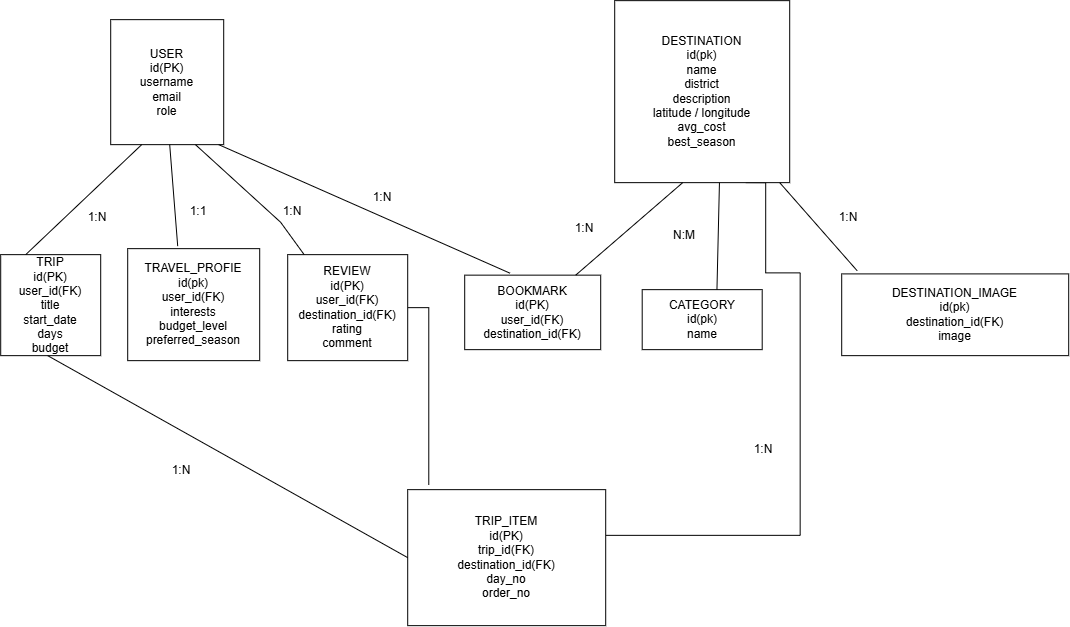

The diagram above was exported from draw.io. Its source (the exported page's mxGraphModel, read from the mxfile embedded in the PNG):
<mxGraphModel dx="1972" dy="1268" grid="0" gridSize="10" guides="1" tooltips="1" connect="1" arrows="1" fold="1" page="0" pageScale="1" pageWidth="850" pageHeight="1100" math="0" shadow="0">
  <root>
    <mxCell id="0" />
    <mxCell id="1" parent="0" />
    <mxCell id="3xHsowu2QM9o7bMnCyUB-1" parent="1" style="rounded=0;whiteSpace=wrap;html=1;" value="USER&lt;div&gt;id(PK)&lt;/div&gt;&lt;div&gt;username&lt;/div&gt;&lt;div&gt;email&lt;/div&gt;&lt;div&gt;role&lt;/div&gt;" vertex="1">
      <mxGeometry height="125" width="113" x="-99" y="-60" as="geometry" />
    </mxCell>
    <mxCell id="3xHsowu2QM9o7bMnCyUB-3" parent="1" style="rounded=0;whiteSpace=wrap;html=1;" value="TRIP&lt;div&gt;id(PK)&lt;/div&gt;&lt;div&gt;user_id(FK)&lt;/div&gt;&lt;div&gt;title&lt;/div&gt;&lt;div&gt;start_date&lt;/div&gt;&lt;div&gt;days&lt;/div&gt;&lt;div&gt;budget&lt;/div&gt;" vertex="1">
      <mxGeometry height="101" width="100" x="-209" y="175" as="geometry" />
    </mxCell>
    <mxCell id="3xHsowu2QM9o7bMnCyUB-4" parent="1" style="rounded=0;whiteSpace=wrap;html=1;" value="TRAVEL_PROFIE&lt;div&gt;id(pk)&lt;/div&gt;&lt;div&gt;user_id(FK)&lt;/div&gt;&lt;div&gt;interests&lt;/div&gt;&lt;div&gt;budget_level&lt;/div&gt;&lt;div&gt;preferred_season&lt;/div&gt;" vertex="1">
      <mxGeometry height="112" width="132" x="-82" y="169" as="geometry" />
    </mxCell>
    <mxCell id="3xHsowu2QM9o7bMnCyUB-23" edge="1" parent="1" source="3xHsowu2QM9o7bMnCyUB-5" style="edgeStyle=orthogonalEdgeStyle;rounded=0;orthogonalLoop=1;jettySize=auto;html=1;endArrow=none;endFill=0;">
      <mxGeometry relative="1" as="geometry">
        <mxPoint x="219.08" y="405.23" as="targetPoint" />
      </mxGeometry>
    </mxCell>
    <mxCell id="3xHsowu2QM9o7bMnCyUB-5" parent="1" style="rounded=0;whiteSpace=wrap;html=1;" value="REVIEW&lt;div&gt;id(PK)&lt;/div&gt;&lt;div&gt;user_id(FK)&lt;/div&gt;&lt;div&gt;destination_id(FK)&lt;/div&gt;&lt;div&gt;rating&lt;/div&gt;&lt;div&gt;comment&lt;/div&gt;" vertex="1">
      <mxGeometry height="106" width="120" x="78" y="175" as="geometry" />
    </mxCell>
    <mxCell id="3xHsowu2QM9o7bMnCyUB-6" parent="1" style="rounded=0;whiteSpace=wrap;html=1;" value="BOOKMARK&lt;div&gt;id(PK)&lt;/div&gt;&lt;div&gt;user_id(FK)&lt;/div&gt;&lt;div&gt;destination_id(FK)&lt;/div&gt;" vertex="1">
      <mxGeometry height="74.5" width="136" x="255" y="195.5" as="geometry" />
    </mxCell>
    <mxCell id="3xHsowu2QM9o7bMnCyUB-26" edge="1" parent="1" source="3xHsowu2QM9o7bMnCyUB-7" style="edgeStyle=orthogonalEdgeStyle;rounded=0;orthogonalLoop=1;jettySize=auto;html=1;exitX=0.75;exitY=1;exitDx=0;exitDy=0;entryX=1;entryY=0.336;entryDx=0;entryDy=0;entryPerimeter=0;endArrow=none;endFill=0;" target="3xHsowu2QM9o7bMnCyUB-10">
      <mxGeometry relative="1" as="geometry">
        <Array as="points">
          <mxPoint x="556" y="103.08" />
          <mxPoint x="556" y="193.23" />
          <mxPoint x="590.46" y="193.23" />
          <mxPoint x="590.46" y="455.69" />
        </Array>
        <mxPoint x="583.08" y="450.77" as="targetPoint" />
      </mxGeometry>
    </mxCell>
    <mxCell id="3xHsowu2QM9o7bMnCyUB-7" parent="1" style="rounded=0;whiteSpace=wrap;html=1;" value="DESTINATION&lt;div&gt;id(pk)&lt;/div&gt;&lt;div&gt;name&lt;/div&gt;&lt;div&gt;district&lt;/div&gt;&lt;div&gt;description&lt;/div&gt;&lt;div&gt;latitude / longitude&lt;/div&gt;&lt;div&gt;avg_cost&lt;/div&gt;&lt;div&gt;best_season&lt;/div&gt;" vertex="1">
      <mxGeometry height="182" width="175" x="405" y="-79" as="geometry" />
    </mxCell>
    <mxCell id="3xHsowu2QM9o7bMnCyUB-8" parent="1" style="rounded=0;whiteSpace=wrap;html=1;" value="CATEGORY&lt;div&gt;id(pk)&lt;/div&gt;&lt;div&gt;name&lt;/div&gt;" vertex="1">
      <mxGeometry height="60" width="120" x="432.5" y="210" as="geometry" />
    </mxCell>
    <mxCell id="3xHsowu2QM9o7bMnCyUB-9" parent="1" style="rounded=0;whiteSpace=wrap;html=1;" value="DESTINATION_IMAGE&lt;div&gt;id(pk)&lt;/div&gt;&lt;div&gt;destination_id(FK)&lt;/div&gt;&lt;div&gt;image&lt;/div&gt;" vertex="1">
      <mxGeometry height="81.75" width="227" x="632" y="194.25" as="geometry" />
    </mxCell>
    <mxCell id="3xHsowu2QM9o7bMnCyUB-10" parent="1" style="rounded=0;whiteSpace=wrap;html=1;" value="TRIP_ITEM&lt;div&gt;id(PK)&lt;/div&gt;&lt;div&gt;trip_id(FK)&lt;/div&gt;&lt;div&gt;destination_id(FK)&lt;/div&gt;&lt;div&gt;day_no&lt;/div&gt;&lt;div&gt;order_no&lt;/div&gt;" vertex="1">
      <mxGeometry height="136" width="198" x="198" y="410" as="geometry" />
    </mxCell>
    <mxCell id="3xHsowu2QM9o7bMnCyUB-11" edge="1" parent="1" source="3xHsowu2QM9o7bMnCyUB-3" style="endArrow=none;html=1;rounded=0;exitX=0.25;exitY=0;exitDx=0;exitDy=0;" value="">
      <mxGeometry height="50" relative="1" width="50" as="geometry">
        <mxPoint x="-157" y="150.45999999999998" as="sourcePoint" />
        <mxPoint x="-68" y="65" as="targetPoint" />
      </mxGeometry>
    </mxCell>
    <mxCell id="3xHsowu2QM9o7bMnCyUB-12" edge="1" parent="1" style="endArrow=none;html=1;rounded=0;" value="">
      <mxGeometry height="50" relative="1" width="50" as="geometry">
        <mxPoint x="-32" y="166.46" as="sourcePoint" />
        <mxPoint x="-40" y="65" as="targetPoint" />
      </mxGeometry>
    </mxCell>
    <mxCell id="3xHsowu2QM9o7bMnCyUB-13" edge="1" parent="1" style="endArrow=none;html=1;rounded=0;entryX=0.75;entryY=1;entryDx=0;entryDy=0;" target="3xHsowu2QM9o7bMnCyUB-1" value="">
      <mxGeometry height="50" relative="1" width="50" as="geometry">
        <Array as="points">
          <mxPoint x="70.93" y="142.61" />
        </Array>
        <mxPoint x="94.46" y="175" as="sourcePoint" />
        <mxPoint x="14" y="69.23000000000002" as="targetPoint" />
      </mxGeometry>
    </mxCell>
    <mxCell id="3xHsowu2QM9o7bMnCyUB-14" edge="1" parent="1" style="endArrow=none;html=1;rounded=0;" value="">
      <mxGeometry height="50" relative="1" width="50" as="geometry">
        <mxPoint x="300.31" y="193.54" as="sourcePoint" />
        <mxPoint x="9" y="65" as="targetPoint" />
      </mxGeometry>
    </mxCell>
    <mxCell id="3xHsowu2QM9o7bMnCyUB-16" edge="1" parent="1" style="endArrow=none;html=1;rounded=0;exitX=0.75;exitY=0;exitDx=0;exitDy=0;" value="">
      <mxGeometry height="50" relative="1" width="50" as="geometry">
        <mxPoint x="366" y="195.5" as="sourcePoint" />
        <mxPoint x="473" y="103" as="targetPoint" />
      </mxGeometry>
    </mxCell>
    <mxCell id="3xHsowu2QM9o7bMnCyUB-18" edge="1" parent="1" style="endArrow=none;html=1;rounded=0;exitX=0.75;exitY=0;exitDx=0;exitDy=0;" value="">
      <mxGeometry height="50" relative="1" width="50" as="geometry">
        <mxPoint x="507.25" y="210" as="sourcePoint" />
        <mxPoint x="509.75" y="103" as="targetPoint" />
      </mxGeometry>
    </mxCell>
    <mxCell id="3xHsowu2QM9o7bMnCyUB-19" edge="1" parent="1" source="3xHsowu2QM9o7bMnCyUB-9" style="endArrow=none;html=1;rounded=0;exitX=0.068;exitY=-0.039;exitDx=0;exitDy=0;exitPerimeter=0;" value="">
      <mxGeometry height="50" relative="1" width="50" as="geometry">
        <Array as="points" />
        <mxPoint x="658.38" y="220.62" as="sourcePoint" />
        <mxPoint x="570" y="103" as="targetPoint" />
      </mxGeometry>
    </mxCell>
    <mxCell id="3xHsowu2QM9o7bMnCyUB-22" edge="1" parent="1" source="3xHsowu2QM9o7bMnCyUB-10" style="endArrow=none;html=1;rounded=0;exitX=0;exitY=0.5;exitDx=0;exitDy=0;" value="">
      <mxGeometry height="50" relative="1" width="50" as="geometry">
        <mxPoint x="156.23" y="463.15" as="sourcePoint" />
        <mxPoint x="-162" y="276" as="targetPoint" />
      </mxGeometry>
    </mxCell>
    <mxCell id="3xHsowu2QM9o7bMnCyUB-27" parent="1" style="text;html=1;whiteSpace=wrap;strokeColor=none;fillColor=none;align=center;verticalAlign=middle;rounded=0;" value="1:N" vertex="1">
      <mxGeometry height="30" width="60" x="-142" y="123" as="geometry" />
    </mxCell>
    <mxCell id="3xHsowu2QM9o7bMnCyUB-28" parent="1" style="text;html=1;whiteSpace=wrap;strokeColor=none;fillColor=none;align=center;verticalAlign=middle;rounded=0;" value="1:1" vertex="1">
      <mxGeometry height="30" width="60" x="-41" y="117" as="geometry" />
    </mxCell>
    <mxCell id="3xHsowu2QM9o7bMnCyUB-29" parent="1" style="text;html=1;whiteSpace=wrap;strokeColor=none;fillColor=none;align=center;verticalAlign=middle;rounded=0;" value="1:N" vertex="1">
      <mxGeometry height="30" width="60" x="53" y="117" as="geometry" />
    </mxCell>
    <mxCell id="3xHsowu2QM9o7bMnCyUB-30" parent="1" style="text;html=1;whiteSpace=wrap;strokeColor=none;fillColor=none;align=center;verticalAlign=middle;rounded=0;" value="1:N" vertex="1">
      <mxGeometry height="30" width="60" x="143" y="103" as="geometry" />
    </mxCell>
    <mxCell id="3xHsowu2QM9o7bMnCyUB-31" parent="1" style="text;html=1;whiteSpace=wrap;strokeColor=none;fillColor=none;align=center;verticalAlign=middle;rounded=0;" value="1:N" vertex="1">
      <mxGeometry height="30" width="60" x="345" y="134" as="geometry" />
    </mxCell>
    <mxCell id="3xHsowu2QM9o7bMnCyUB-33" parent="1" style="text;html=1;whiteSpace=wrap;strokeColor=none;fillColor=none;align=center;verticalAlign=middle;rounded=0;" value="N:M" vertex="1">
      <mxGeometry height="30" width="60" x="445" y="141" as="geometry" />
    </mxCell>
    <mxCell id="3xHsowu2QM9o7bMnCyUB-35" parent="1" style="text;html=1;whiteSpace=wrap;strokeColor=none;fillColor=none;align=center;verticalAlign=middle;rounded=0;" value="1:N" vertex="1">
      <mxGeometry height="30" width="60" x="609" y="123" as="geometry" />
    </mxCell>
    <mxCell id="3xHsowu2QM9o7bMnCyUB-37" parent="1" style="text;html=1;whiteSpace=wrap;strokeColor=none;fillColor=none;align=center;verticalAlign=middle;rounded=0;" value="1:N" vertex="1">
      <mxGeometry height="30" width="60" x="-58" y="376" as="geometry" />
    </mxCell>
    <mxCell id="3xHsowu2QM9o7bMnCyUB-39" parent="1" style="text;html=1;whiteSpace=wrap;strokeColor=none;fillColor=none;align=center;verticalAlign=middle;rounded=0;" value="1:N" vertex="1">
      <mxGeometry height="30" width="60" x="524" y="355" as="geometry" />
    </mxCell>
  </root>
</mxGraphModel>